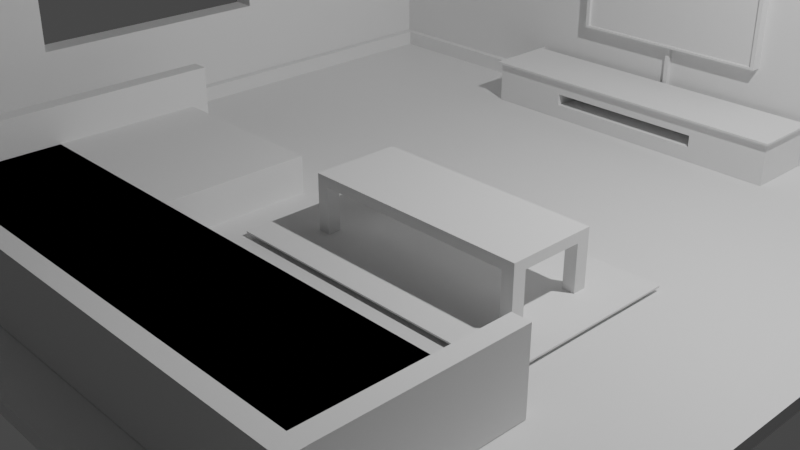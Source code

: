 # Source: low-polt-living-room-2.blend  (saved by Blender 3.5.10; exported with 4.5.12 LTS)
import bpy
from mathutils import Matrix  # noqa: F401  (used for matrix-valued properties, if any)

bpy.ops.wm.read_factory_settings(use_empty=True)
scene = bpy.context.scene
scene.name = 'Scene'

# ---- collections
col_collection = bpy.data.collections.new('Collection'); scene.collection.children.link(col_collection)

# ---- materials (node trees are filled in below, after node groups)
mat_material = bpy.data.materials.new('Material')
mat_material.alpha_threshold = 0.0
mat_material.use_transparent_shadow = False
mat_material.roughness = 0.5
mat_material.line_color = (0.0, 0.0, 0.0, 1.0)

# ---- material node trees
mat_material.use_nodes = True; mat_material.node_tree.nodes.clear()
_N = mat_material.node_tree.nodes; _L = mat_material.node_tree.links
n0 = _N.new('ShaderNodeOutputMaterial'); n0.name = 'Material Output'; n0.location = (300, 300)
n1 = _N.new('ShaderNodeBsdfPrincipled'); n1.name = 'Principled BSDF'; n1.location = (10, 300)
n1.distribution = 'GGX'
n1.subsurface_method = 'RANDOM_WALK_SKIN'
n1.inputs[3].default_value = 1.45
n1.inputs[27].default_value = (0.0, 0.0, 0.0, 1.0)
n1.inputs[28].default_value = 1.0
_L.new(n1.outputs[0], n0.inputs[0])
n0.is_active_output = True

# ---- world
world_world = bpy.data.worlds.new('World'); scene.world = world_world
world_world.use_nodes = True; world_world.node_tree.nodes.clear()
_N = world_world.node_tree.nodes; _L = world_world.node_tree.links
n0 = _N.new('ShaderNodeOutputWorld'); n0.name = 'World Output'; n0.location = (300, 300)
n1 = _N.new('ShaderNodeBackground'); n1.name = 'Background'; n1.location = (10, 300)
n1.inputs[0].default_value = (0.05088, 0.05088, 0.05088, 1.0)
_L.new(n1.outputs[0], n0.inputs[0])
n0.is_active_output = True
world_world.color = (0.05088, 0.05088, 0.05088)
world_world.use_sun_shadow = False
world_world.sun_shadow_jitter_overblur = 0.0

# ---- cameras
cam_camera = bpy.data.cameras.new('Camera')
cam_camera.clip_end = 100.0
cam_camera.ortho_scale = 7.314

# ---- lights
light_light = bpy.data.lights.new('Light', 'POINT')
light_light.transmission_factor = 0.0
light_light.energy = 1000.0
light_light.shadow_soft_size = 0.1
light_light.shadow_maximum_resolution = 0.006
light_light.use_absolute_resolution = True

# ---- meshes
me_cube = bpy.data.meshes.new('Cube')
me_cube.from_pydata([(1.0, 1.0, 1.0), (1.0, 1.0, -1.0), (1.0, -1.0, 1.0), (1.0, -1.0, -1.0), (-1.0, 1.0, 1.0), (-1.0, 1.0, -1.0), (-1.0, -1.0, 1.0), (-1.0, -1.0, -1.0), (-0.938, 1.0, -1.0), (-0.938, -1.0, 1.0), (-0.938, -1.0, -1.0), (-0.938, 1.0, 1.0), (-1.0, 0.9296, -1.0), (1.0, 0.9296, 1.0), (-1.0, 0.9296, 1.0), (1.0, 0.9296, -1.0), (-0.938, 0.9296, -1.0), (-0.938, 0.9296, 1.0), (-1.0, 0.9296, -54.58), (-1.0, -1.0, -54.58), (-0.938, 1.0, -54.58), (-1.0, 1.0, -54.58), (1.0, 0.9296, -54.58), (1.0, 1.0, -54.58), (-0.938, -1.0, -54.58), (-0.938, 0.9296, -54.58), (-1.0, 0.2864, -1.0), (-1.0, -0.3568, -1.0), (1.0, 0.2864, 1.0), (1.0, -0.3568, 1.0), (-0.938, 0.2864, -1.0), (-0.938, -0.3568, -1.0), (-0.938, 0.2864, 1.0), (-0.938, -0.3568, 1.0), (-1.0, -0.3568, 1.0), (-1.0, 0.2864, 1.0), (1.0, -0.3568, -1.0), (1.0, 0.2864, -1.0), (-1.0, 0.2864, -54.58), (-1.0, -0.3568, -54.58), (-0.938, 0.2864, -54.58), (-0.938, -0.3568, -54.58), (-1.0, -1.0, -15.1), (-1.0, 0.9296, -15.1), (1.0, 0.9296, -15.1), (1.0, 1.0, -15.1), (-1.0, 1.0, -15.1), (-0.938, 0.9296, -15.1), (-0.938, -1.0, -15.1), (-0.938, 1.0, -15.1), (-0.938, 0.2864, -15.1), (-0.938, -0.3568, -15.1), (-1.0, -0.3568, -15.1), (-1.0, 0.2864, -15.1), (-1.0, 0.9296, -38.16), (1.0, 0.9296, -38.16), (-1.0, 1.0, -38.16), (-0.938, 0.9296, -38.16), (-0.938, 1.0, -38.16), (-0.938, 0.2864, -38.16), (-0.938, -0.3568, -38.16), (-1.0, -0.3568, -38.16), (-1.0, 0.2864, -38.16), (-1.0, -1.0, -38.16), (1.0, 1.0, -38.16), (-0.938, -1.0, -38.16)], [], [(33, 34, 6, 9), (10, 9, 6, 7), (12, 14, 4, 5), (31, 36, 3, 10), (36, 29, 2, 3), (8, 11, 0, 1), (5, 4, 11, 8), (54, 56, 21, 18), (3, 2, 9, 10), (29, 33, 9, 2), (0, 11, 17, 13), (64, 55, 22, 23), (1, 0, 13, 15), (62, 54, 18, 38), (26, 35, 14, 12), (11, 4, 14, 17), (39, 41, 24, 19), (21, 20, 25, 18), (20, 23, 22, 25), (55, 57, 25, 22), (65, 63, 19, 24), (56, 58, 20, 21), (58, 64, 23, 20), (60, 65, 24, 41), (57, 59, 40, 25), (59, 60, 41, 40), (18, 25, 40, 38), (38, 40, 41, 39), (7, 6, 34, 27), (27, 34, 35, 26), (63, 61, 39, 19), (61, 62, 38, 39), (13, 17, 32, 28), (28, 32, 33, 29), (15, 13, 28, 37), (37, 28, 29, 36), (16, 15, 37, 30), (30, 37, 36, 31), (17, 14, 35, 32), (32, 35, 34, 33), (27, 26, 53, 52), (7, 27, 52, 42), (30, 31, 51, 50), (16, 30, 50, 47), (31, 10, 48, 51), (8, 1, 45, 49), (5, 8, 49, 46), (10, 7, 42, 48), (15, 16, 47, 44), (26, 12, 43, 53), (1, 15, 44, 45), (12, 5, 46, 43), (42, 52, 61, 63), (47, 50, 59, 57), (51, 48, 65, 60), (49, 45, 64, 58), (46, 49, 58, 56), (48, 42, 63, 65), (44, 47, 57, 55), (53, 43, 54, 62), (45, 44, 55, 64), (43, 46, 56, 54), (51, 60, 61, 52), (60, 59, 62, 61), (59, 50, 53, 62), (50, 51, 52, 53)])
_uv = me_cube.uv_layers.new(name='UVMap')
_uv.uv.foreach_set('vector', [0.8672, 0.6696, 0.875, 0.6696, 0.875, 0.75, 0.8672, 0.75, 0.375, 0.9922, 0.625, 0.9922, 0.625, 1.0, 0.375, 1.0, 0.375, 0.2412, 0.625, 0.2412, 0.625, 0.25, 0.375, 0.25, 0.1328, 0.6696, 0.375, 0.6696, 0.375, 0.75, 0.1328, 0.75, 0.375, 0.6696, 0.625, 0.6696, 0.625, 0.75, 0.375, 0.75, 0.375, 0.2578, 0.625, 0.2578, 0.625, 0.5, 0.375, 0.5, 0.375, 0.25, 0.625, 0.25, 0.625, 0.2578, 0.375, 0.2578, 0.375, 0.2412, 0.375, 0.25, 0.375, 0.25, 0.375, 0.2412, 0.375, 0.75, 0.625, 0.75, 0.625, 0.9922, 0.375, 0.9922, 0.625, 0.6696, 0.8672, 0.6696, 0.8672, 0.75, 0.625, 0.75, 0.625, 0.5, 0.8672, 0.5, 0.8672, 0.5088, 0.625, 0.5088, 0.375, 0.5, 0.375, 0.5088, 0.375, 0.5088, 0.375, 0.5, 0.375, 0.5, 0.625, 0.5, 0.625, 0.5088, 0.375, 0.5088, 0.375, 0.1608, 0.375, 0.2412, 0.375, 0.2412, 0.375, 0.1608, 0.375, 0.1608, 0.625, 0.1608, 0.625, 0.2412, 0.375, 0.2412, 0.8672, 0.5, 0.875, 0.5, 0.875, 0.5088, 0.8672, 0.5088, 0.125, 0.6696, 0.1328, 0.6696, 0.1328, 0.75, 0.125, 0.75, 0.125, 0.5, 0.1328, 0.5, 0.1328, 0.5088, 0.125, 0.5088, 0.1328, 0.5, 0.375, 0.5, 0.375, 0.5088, 0.1328, 0.5088, 0.375, 0.5088, 0.1328, 0.5088, 0.1328, 0.5088, 0.375, 0.5088, 0.375, 0.9922, 0.375, 1.0, 0.375, 1.0, 0.375, 0.9922, 0.375, 0.25, 0.375, 0.2578, 0.375, 0.2578, 0.375, 0.25, 0.375, 0.2578, 0.375, 0.5, 0.375, 0.5, 0.375, 0.2578, 0.1328, 0.6696, 0.1328, 0.75, 0.1328, 0.75, 0.1328, 0.6696, 0.1328, 0.5088, 0.1328, 0.5892, 0.1328, 0.5892, 0.1328, 0.5088, 0.1328, 0.5892, 0.1328, 0.6696, 0.1328, 0.6696, 0.1328, 0.5892, 0.125, 0.5088, 0.1328, 0.5088, 0.1328, 0.5892, 0.125, 0.5892, 0.125, 0.5892, 0.1328, 0.5892, 0.1328, 0.6696, 0.125, 0.6696, 0.375, 0.0, 0.625, 0.0, 0.625, 0.0804, 0.375, 0.0804, 0.375, 0.0804, 0.625, 0.0804, 0.625, 0.1608, 0.375, 0.1608, 0.375, 0.0, 0.375, 0.0804, 0.375, 0.0804, 0.375, 0.0, 0.375, 0.0804, 0.375, 0.1608, 0.375, 0.1608, 0.375, 0.0804, 0.625, 0.5088, 0.8672, 0.5088, 0.8672, 0.5892, 0.625, 0.5892, 0.625, 0.5892, 0.8672, 0.5892, 0.8672, 0.6696, 0.625, 0.6696, 0.375, 0.5088, 0.625, 0.5088, 0.625, 0.5892, 0.375, 0.5892, 0.375, 0.5892, 0.625, 0.5892, 0.625, 0.6696, 0.375, 0.6696, 0.1328, 0.5088, 0.375, 0.5088, 0.375, 0.5892, 0.1328, 0.5892, 0.1328, 0.5892, 0.375, 0.5892, 0.375, 0.6696, 0.1328, 0.6696, 0.8672, 0.5088, 0.875, 0.5088, 0.875, 0.5892, 0.8672, 0.5892, 0.8672, 0.5892, 0.875, 0.5892, 0.875, 0.6696, 0.8672, 0.6696, 0.375, 0.0804, 0.375, 0.1608, 0.375, 0.1608, 0.375, 0.0804, 0.375, 0.0, 0.375, 0.0804, 0.375, 0.0804, 0.375, 0.0, 0.1328, 0.5892, 0.1328, 0.6696, 0.1328, 0.6696, 0.1328, 0.5892, 0.1328, 0.5088, 0.1328, 0.5892, 0.1328, 0.5892, 0.1328, 0.5088, 0.1328, 0.6696, 0.1328, 0.75, 0.1328, 0.75, 0.1328, 0.6696, 0.375, 0.2578, 0.375, 0.5, 0.375, 0.5, 0.375, 0.2578, 0.375, 0.25, 0.375, 0.2578, 0.375, 0.2578, 0.375, 0.25, 0.375, 0.9922, 0.375, 1.0, 0.375, 1.0, 0.375, 0.9922, 0.375, 0.5088, 0.1328, 0.5088, 0.1328, 0.5088, 0.375, 0.5088, 0.375, 0.1608, 0.375, 0.2412, 0.375, 0.2412, 0.375, 0.1608, 0.375, 0.5, 0.375, 0.5088, 0.375, 0.5088, 0.375, 0.5, 0.375, 0.2412, 0.375, 0.25, 0.375, 0.25, 0.375, 0.2412, 0.375, 0.0, 0.375, 0.0804, 0.375, 0.0804, 0.375, 0.0, 0.1328, 0.5088, 0.1328, 0.5892, 0.1328, 0.5892, 0.1328, 0.5088, 0.1328, 0.6696, 0.1328, 0.75, 0.1328, 0.75, 0.1328, 0.6696, 0.375, 0.2578, 0.375, 0.5, 0.375, 0.5, 0.375, 0.2578, 0.375, 0.25, 0.375, 0.2578, 0.375, 0.2578, 0.375, 0.25, 0.375, 0.9922, 0.375, 1.0, 0.375, 1.0, 0.375, 0.9922, 0.375, 0.5088, 0.1328, 0.5088, 0.1328, 0.5088, 0.375, 0.5088, 0.375, 0.1608, 0.375, 0.2412, 0.375, 0.2412, 0.375, 0.1608, 0.375, 0.5, 0.375, 0.5088, 0.375, 0.5088, 0.375, 0.5, 0.375, 0.2412, 0.375, 0.25, 0.375, 0.25, 0.375, 0.2412, 0.1328, 0.6696, 0.1328, 0.6696, 0.375, 0.0804, 0.375, 0.0804, 0.1328, 0.6696, 0.1328, 0.5892, 0.375, 0.1608, 0.375, 0.0804, 0.1328, 0.5892, 0.1328, 0.5892, 0.375, 0.1608, 0.375, 0.1608, 0.1328, 0.5892, 0.1328, 0.6696, 0.375, 0.0804, 0.375, 0.1608])
me_cube.materials.append(mat_material)
me_cube.use_mirror_vertex_groups = False
me_cube.update()
me_cube_001 = bpy.data.meshes.new('Cube.001')
me_cube_001.from_pydata([(-1.0, 1.0, -1.0), (-1.0, 1.0, 1.0), (1.0, 1.0, -1.0), (1.0, 1.0, 1.0), (-1.0, -0.9789, -1.0), (-1.0, -0.9789, 1.0), (1.0, -0.9789, -1.0), (1.0, -0.9789, 1.0), (-1.0, 0.9813, 1.0), (1.0, 0.9813, -1.0), (-1.0, 0.9813, -1.0), (1.0, 0.9813, 1.0), (1.0, 1.0, 1.0), (1.0, 1.0, -1.0), (1.0, 0.9813, -1.0), (1.0, 0.9813, 1.0), (1.0, 1.0, 1.0), (1.0, 1.0, -1.0), (1.0, 0.9813, -1.0), (1.0, 0.9813, 1.0), (177.4, 1.0, 1.0), (177.4, 1.0, -1.0), (177.4, 0.9813, -1.0), (177.4, 0.9813, 1.0)], [], [(10, 8, 1, 0), (0, 1, 3, 2), (11, 8, 5, 7), (10, 9, 6, 4), (9, 11, 7, 6), (2, 3, 12, 13), (0, 2, 9, 10), (3, 1, 8, 11), (4, 5, 8, 10), (14, 13, 17, 18), (3, 11, 15, 12), (9, 2, 13, 14), (11, 9, 14, 15), (16, 19, 23, 20), (12, 15, 19, 16), (13, 12, 16, 17), (15, 14, 18, 19), (21, 20, 23, 22), (17, 16, 20, 21), (19, 18, 22, 23), (18, 17, 21, 22), (5, 4, 6, 7)])
_uv = me_cube_001.uv_layers.new(name='UVMap')
_uv.uv.foreach_set('vector', [0.375, 0.2477, 0.625, 0.2477, 0.625, 0.25, 0.375, 0.25, 0.375, 0.25, 0.625, 0.25, 0.625, 0.5, 0.375, 0.5, 0.625, 0.5023, 0.875, 0.5023, 0.875, 0.7474, 0.625, 0.7474, 0.125, 0.5023, 0.375, 0.5023, 0.375, 0.7474, 0.125, 0.7474, 0.375, 0.5023, 0.625, 0.5023, 0.625, 0.7474, 0.375, 0.7474, 0.375, 0.5, 0.625, 0.5, 0.625, 0.5, 0.375, 0.5, 0.125, 0.5, 0.375, 0.5, 0.375, 0.5023, 0.125, 0.5023, 0.625, 0.5, 0.875, 0.5, 0.875, 0.5023, 0.625, 0.5023, 0.375, 0.002633, 0.625, 0.002633, 0.625, 0.2477, 0.375, 0.2477, 0.375, 0.5023, 0.375, 0.5, 0.375, 0.5, 0.375, 0.5023, 0.625, 0.5, 0.625, 0.5023, 0.625, 0.5023, 0.625, 0.5, 0.375, 0.5023, 0.375, 0.5, 0.375, 0.5, 0.375, 0.5023, 0.625, 0.5023, 0.375, 0.5023, 0.375, 0.5023, 0.625, 0.5023, 0.625, 0.5, 0.625, 0.5023, 0.625, 0.5023, 0.625, 0.5, 0.625, 0.5, 0.625, 0.5023, 0.625, 0.5023, 0.625, 0.5, 0.375, 0.5, 0.625, 0.5, 0.625, 0.5, 0.375, 0.5, 0.625, 0.5023, 0.375, 0.5023, 0.375, 0.5023, 0.625, 0.5023, 0.375, 0.5, 0.625, 0.5, 0.625, 0.5023, 0.375, 0.5023, 0.375, 0.5, 0.625, 0.5, 0.625, 0.5, 0.375, 0.5, 0.625, 0.5023, 0.375, 0.5023, 0.375, 0.5023, 0.625, 0.5023, 0.375, 0.5023, 0.375, 0.5, 0.375, 0.5, 0.375, 0.5023, 0.625, 0.002633, 0.375, 0.002633, 0.375, 0.7474, 0.625, 0.7474])
me_cube_001.update()
me_cube_002 = bpy.data.meshes.new('Cube.002')
me_cube_002.from_pydata([(1.23, -0.4803, -1.0), (1.23, -0.4803, 1.0), (1.23, 0.0, -1.0), (1.23, 0.0, 1.0), (0.0, -0.4803, -1.0), (0.0, -0.4803, 1.0), (0.0, 0.0, 1.0), (0.0, 0.0, -1.0), (1.097, -0.4803, -1.0), (1.097, 0.0, 1.0), (1.097, -0.4803, 1.0), (1.097, 0.0, -1.0), (1.23, -0.3362, 1.0), (1.23, -0.3362, -1.0), (0.0, -0.3362, 1.0), (0.0, -0.3362, -1.0), (1.097, -0.3362, 1.0), (1.097, -0.3362, -1.0), (1.23, -0.3362, 1.0), (1.23, -0.4803, 1.0), (1.097, -0.4803, 1.0), (1.097, -0.3362, 1.0), (1.23, -0.3362, 11.02), (1.23, -0.4803, 11.02), (1.097, -0.4803, 11.02), (1.097, -0.3362, 11.02)], [], [(13, 12, 1, 0), (17, 13, 0, 8), (16, 14, 5, 10), (8, 10, 5, 4), (0, 1, 10, 8), (16, 10, 20, 21), (15, 17, 8, 4), (7, 11, 17, 15), (3, 9, 16, 12), (9, 6, 14, 16), (11, 2, 13, 17), (2, 3, 12, 13), (21, 20, 24, 25), (12, 16, 21, 18), (10, 1, 19, 20), (1, 12, 18, 19), (22, 25, 24, 23), (19, 18, 22, 23), (18, 21, 25, 22), (20, 19, 23, 24)])
_uv = me_cube_002.uv_layers.new(name='UVMap')
_uv.uv.foreach_set('vector', [0.375, 0.7125, 0.625, 0.7125, 0.625, 0.75, 0.375, 0.75, 0.3614, 0.7125, 0.375, 0.7125, 0.375, 0.75, 0.3614, 0.75, 0.6386, 0.7125, 0.75, 0.7125, 0.75, 0.75, 0.6386, 0.75, 0.375, 0.7636, 0.625, 0.7636, 0.625, 0.875, 0.375, 0.875, 0.375, 0.75, 0.625, 0.75, 0.625, 0.7636, 0.375, 0.7636, 0.6386, 0.7125, 0.6386, 0.75, 0.6386, 0.75, 0.6386, 0.7125, 0.25, 0.7125, 0.3614, 0.7125, 0.3614, 0.75, 0.25, 0.75, 0.25, 0.625, 0.3614, 0.625, 0.3614, 0.7125, 0.25, 0.7125, 0.625, 0.625, 0.6386, 0.625, 0.6386, 0.7125, 0.625, 0.7125, 0.6386, 0.625, 0.75, 0.625, 0.75, 0.7125, 0.6386, 0.7125, 0.3614, 0.625, 0.375, 0.625, 0.375, 0.7125, 0.3614, 0.7125, 0.375, 0.625, 0.625, 0.625, 0.625, 0.7125, 0.375, 0.7125, 0.6386, 0.7125, 0.6386, 0.75, 0.6386, 0.75, 0.6386, 0.7125, 0.625, 0.7125, 0.6386, 0.7125, 0.6386, 0.7125, 0.625, 0.7125, 0.625, 0.7636, 0.625, 0.75, 0.625, 0.75, 0.625, 0.7636, 0.625, 0.75, 0.625, 0.7125, 0.625, 0.7125, 0.625, 0.75, 0.625, 0.7125, 0.6386, 0.7125, 0.6386, 0.75, 0.625, 0.75, 0.625, 0.75, 0.625, 0.7125, 0.625, 0.7125, 0.625, 0.75, 0.625, 0.7125, 0.6386, 0.7125, 0.6386, 0.7125, 0.625, 0.7125, 0.625, 0.7636, 0.625, 0.75, 0.625, 0.75, 0.625, 0.7636])
me_cube_002.update()
me_cube_003 = bpy.data.meshes.new('Cube.003')
me_cube_003.from_pydata([(-1.0, -1.0, -1.0), (-1.0, -1.0, 1.0), (-1.0, 1.0, -1.0), (-1.0, 1.0, 1.0), (1.0, -1.0, -1.0), (1.0, -1.0, 1.0), (1.0, 1.0, -1.0), (1.0, 1.0, 1.0)], [], [(0, 1, 3, 2), (2, 3, 7, 6), (6, 7, 5, 4), (4, 5, 1, 0), (2, 6, 4, 0), (7, 3, 1, 5)])
_uv = me_cube_003.uv_layers.new(name='UVMap')
_uv.uv.foreach_set('vector', [0.375, 0.0, 0.625, 0.0, 0.625, 0.25, 0.375, 0.25, 0.375, 0.25, 0.625, 0.25, 0.625, 0.5, 0.375, 0.5, 0.375, 0.5, 0.625, 0.5, 0.625, 0.75, 0.375, 0.75, 0.375, 0.75, 0.625, 0.75, 0.625, 1.0, 0.375, 1.0, 0.125, 0.5, 0.375, 0.5, 0.375, 0.75, 0.125, 0.75, 0.625, 0.5, 0.875, 0.5, 0.875, 0.75, 0.625, 0.75])
me_cube_003.update()
me_cube_005 = bpy.data.meshes.new('Cube.005')
me_cube_005.from_pydata([(-1.0, -1.0, -1.0), (-1.0, -1.0, 1.0), (-1.0, 1.0, -1.0), (-1.0, 1.0, 1.0), (1.0, -1.0, -1.0), (1.0, -1.0, 1.0), (1.0, 1.0, -1.0), (1.0, 1.0, 1.0)], [], [(0, 1, 3, 2), (2, 3, 7, 6), (6, 7, 5, 4), (4, 5, 1, 0), (2, 6, 4, 0), (7, 3, 1, 5)])
_uv = me_cube_005.uv_layers.new(name='UVMap')
_uv.uv.foreach_set('vector', [0.375, 0.0, 0.625, 0.0, 0.625, 0.25, 0.375, 0.25, 0.375, 0.25, 0.625, 0.25, 0.625, 0.5, 0.375, 0.5, 0.375, 0.5, 0.625, 0.5, 0.625, 0.75, 0.375, 0.75, 0.375, 0.75, 0.625, 0.75, 0.625, 1.0, 0.375, 1.0, 0.125, 0.5, 0.375, 0.5, 0.375, 0.75, 0.125, 0.75, 0.625, 0.5, 0.875, 0.5, 0.875, 0.75, 0.625, 0.75])
me_cube_005.update()
me_cube_006 = bpy.data.meshes.new('Cube.006')
me_cube_006.from_pydata([(-1.0, -1.0, -1.0), (-1.0, -1.0, 1.0), (-1.0, 1.0, -1.0), (-1.0, 1.0, 1.0), (1.0, -1.0, -1.0), (1.0, -1.0, 1.0), (1.0, 1.0, -1.0), (1.0, 1.0, 1.0)], [], [(0, 1, 3, 2), (2, 3, 7, 6), (6, 7, 5, 4), (4, 5, 1, 0), (2, 6, 4, 0), (7, 3, 1, 5)])
_uv = me_cube_006.uv_layers.new(name='UVMap')
_uv.uv.foreach_set('vector', [0.375, 0.0, 0.625, 0.0, 0.625, 0.25, 0.375, 0.25, 0.375, 0.25, 0.625, 0.25, 0.625, 0.5, 0.375, 0.5, 0.375, 0.5, 0.625, 0.5, 0.625, 0.75, 0.375, 0.75, 0.375, 0.75, 0.625, 0.75, 0.625, 1.0, 0.375, 1.0, 0.125, 0.5, 0.375, 0.5, 0.375, 0.75, 0.125, 0.75, 0.625, 0.5, 0.875, 0.5, 0.875, 0.75, 0.625, 0.75])
me_cube_006.update()
me_cube_008 = bpy.data.meshes.new('Cube.008')
me_cube_008.from_pydata([(-1.0, -1.0, -1.0), (-1.0, -1.0, 1.0), (-1.0, 1.0, -1.0), (-1.0, 1.0, 1.0), (1.0, -1.0, -1.0), (1.0, -1.0, 1.0), (1.0, 1.0, -1.0), (1.0, 1.0, 1.0)], [], [(0, 1, 3, 2), (2, 3, 7, 6), (6, 7, 5, 4), (4, 5, 1, 0), (2, 6, 4, 0), (7, 3, 1, 5)])
_uv = me_cube_008.uv_layers.new(name='UVMap')
_uv.uv.foreach_set('vector', [0.375, 0.0, 0.625, 0.0, 0.625, 0.25, 0.375, 0.25, 0.375, 0.25, 0.625, 0.25, 0.625, 0.5, 0.375, 0.5, 0.375, 0.5, 0.625, 0.5, 0.625, 0.75, 0.375, 0.75, 0.375, 0.75, 0.625, 0.75, 0.625, 1.0, 0.375, 1.0, 0.125, 0.5, 0.375, 0.5, 0.375, 0.75, 0.125, 0.75, 0.625, 0.5, 0.875, 0.5, 0.875, 0.75, 0.625, 0.75])
me_cube_008.update()
me_cube_010 = bpy.data.meshes.new('Cube.010')
me_cube_010.from_pydata([(-1.0, -1.0, -1.0), (-1.0, -1.0, 1.0), (-1.0, 1.0, -1.0), (-1.0, 1.0, 1.0), (1.0, -1.0, -1.0), (1.0, -1.0, 1.0), (1.0, 1.0, -1.0), (1.0, 1.0, 1.0)], [], [(0, 1, 3, 2), (2, 3, 7, 6), (6, 7, 5, 4), (4, 5, 1, 0), (2, 6, 4, 0), (7, 3, 1, 5)])
_uv = me_cube_010.uv_layers.new(name='UVMap')
_uv.uv.foreach_set('vector', [0.375, 0.0, 0.625, 0.0, 0.625, 0.25, 0.375, 0.25, 0.375, 0.25, 0.625, 0.25, 0.625, 0.5, 0.375, 0.5, 0.375, 0.5, 0.625, 0.5, 0.625, 0.75, 0.375, 0.75, 0.375, 0.75, 0.625, 0.75, 0.625, 1.0, 0.375, 1.0, 0.125, 0.5, 0.375, 0.5, 0.375, 0.75, 0.125, 0.75, 0.625, 0.5, 0.875, 0.5, 0.875, 0.75, 0.625, 0.75])
me_cube_010.update()
me_cube_011 = bpy.data.meshes.new('Cube.011')
me_cube_011.from_pydata([(-1.0, -1.0, -1.0), (-1.0, -1.0, 1.0), (-1.0, 1.0, -1.0), (-1.0, 1.0, 1.0), (1.0, -1.0, -1.0), (1.0, -1.0, 1.0), (1.0, 1.0, -1.0), (1.0, 1.0, 1.0)], [], [(0, 1, 3, 2), (2, 3, 7, 6), (6, 7, 5, 4), (4, 5, 1, 0), (2, 6, 4, 0), (7, 3, 1, 5)])
_uv = me_cube_011.uv_layers.new(name='UVMap')
_uv.uv.foreach_set('vector', [0.375, 0.0, 0.625, 0.0, 0.625, 0.25, 0.375, 0.25, 0.375, 0.25, 0.625, 0.25, 0.625, 0.5, 0.375, 0.5, 0.375, 0.5, 0.625, 0.5, 0.625, 0.75, 0.375, 0.75, 0.375, 0.75, 0.625, 0.75, 0.625, 1.0, 0.375, 1.0, 0.125, 0.5, 0.375, 0.5, 0.375, 0.75, 0.125, 0.75, 0.625, 0.5, 0.875, 0.5, 0.875, 0.75, 0.625, 0.75])
me_cube_011.update()
me_cube_012 = bpy.data.meshes.new('Cube.012')
me_cube_012.from_pydata([(-1.0, -1.0, -1.0), (-1.0, -1.0, 1.0), (-1.0, 1.0, -1.0), (-1.0, 1.0, 1.0), (1.0, -1.0, -1.0), (1.0, -1.0, 1.0), (1.0, 1.0, -1.0), (1.0, 1.0, 1.0)], [], [(0, 1, 3, 2), (2, 3, 7, 6), (6, 7, 5, 4), (4, 5, 1, 0), (2, 6, 4, 0), (7, 3, 1, 5)])
_uv = me_cube_012.uv_layers.new(name='UVMap')
_uv.uv.foreach_set('vector', [0.375, 0.0, 0.625, 0.0, 0.625, 0.25, 0.375, 0.25, 0.375, 0.25, 0.625, 0.25, 0.625, 0.5, 0.375, 0.5, 0.375, 0.5, 0.625, 0.5, 0.625, 0.75, 0.375, 0.75, 0.375, 0.75, 0.625, 0.75, 0.625, 1.0, 0.375, 1.0, 0.125, 0.5, 0.375, 0.5, 0.375, 0.75, 0.125, 0.75, 0.625, 0.5, 0.875, 0.5, 0.875, 0.75, 0.625, 0.75])
me_cube_012.update()
me_cube_013 = bpy.data.meshes.new('Cube.013')
me_cube_013.from_pydata([(-1.0, -1.0, -1.0), (-1.0, -1.0, 1.0), (-1.0, 1.0, -1.0), (-1.0, 1.0, 1.0), (1.0, -1.0, -1.0), (1.0, -1.0, 1.0), (1.0, 1.0, -1.0), (1.0, 1.0, 1.0)], [], [(0, 1, 3, 2), (2, 3, 7, 6), (6, 7, 5, 4), (4, 5, 1, 0), (2, 6, 4, 0), (7, 3, 1, 5)])
_uv = me_cube_013.uv_layers.new(name='UVMap')
_uv.uv.foreach_set('vector', [0.375, 0.0, 0.625, 0.0, 0.625, 0.25, 0.375, 0.25, 0.375, 0.25, 0.625, 0.25, 0.625, 0.5, 0.375, 0.5, 0.375, 0.5, 0.625, 0.5, 0.625, 0.75, 0.375, 0.75, 0.375, 0.75, 0.625, 0.75, 0.625, 1.0, 0.375, 1.0, 0.125, 0.5, 0.375, 0.5, 0.375, 0.75, 0.125, 0.75, 0.625, 0.5, 0.875, 0.5, 0.875, 0.75, 0.625, 0.75])
me_cube_013.update()
me_cube_014 = bpy.data.meshes.new('Cube.014')
me_cube_014.from_pydata([(-0.9619, -1.0, -0.9619), (-0.9619, -1.0, 0.9619), (-1.0, 1.0, -1.0), (-1.0, 1.0, 1.0), (0.9619, -1.0, -0.9619), (0.9619, -1.0, 0.9619), (1.0, 1.0, -1.0), (1.0, 1.0, 1.0), (-1.0, -1.0, -1.0), (-1.0, -1.0, 1.0), (1.0, -1.0, 1.0), (1.0, -1.0, -1.0), (-0.9619, -0.3772, -0.9619), (-0.9619, -0.3772, 0.9619), (0.9619, -0.3772, 0.9619), (0.9619, -0.3772, -0.9619)], [], [(8, 9, 3, 2), (2, 3, 7, 6), (6, 7, 10, 11), (5, 1, 13, 14), (2, 6, 11, 8), (7, 3, 9, 10), (0, 1, 9, 8), (5, 4, 11, 10), (4, 0, 8, 11), (1, 5, 10, 9), (15, 14, 13, 12), (4, 5, 14, 15), (0, 4, 15, 12), (1, 0, 12, 13)])
_uv = me_cube_014.uv_layers.new(name='UVMap')
_uv.uv.foreach_set('vector', [0.375, 0.0, 0.625, 0.0, 0.625, 0.25, 0.375, 0.25, 0.375, 0.25, 0.625, 0.25, 0.625, 0.5, 0.375, 0.5, 0.375, 0.5, 0.625, 0.5, 0.625, 0.75, 0.375, 0.75, 0.6202, 0.7548, 0.6202, 0.9952, 0.6202, 0.9952, 0.6202, 0.7548, 0.125, 0.5, 0.375, 0.5, 0.375, 0.75, 0.125, 0.75, 0.625, 0.5, 0.875, 0.5, 0.875, 0.75, 0.625, 0.75, 0.3798, 0.9952, 0.6202, 0.9952, 0.625, 1.0, 0.375, 1.0, 0.6202, 0.7548, 0.3798, 0.7548, 0.375, 0.75, 0.625, 0.75, 0.3798, 0.7548, 0.3798, 0.9952, 0.375, 1.0, 0.375, 0.75, 0.6202, 0.9952, 0.6202, 0.7548, 0.625, 0.75, 0.625, 1.0, 0.3798, 0.7548, 0.6202, 0.7548, 0.6202, 0.9952, 0.3798, 0.9952, 0.3798, 0.7548, 0.6202, 0.7548, 0.6202, 0.7548, 0.3798, 0.7548, 0.3798, 0.9952, 0.3798, 0.7548, 0.3798, 0.7548, 0.3798, 0.9952, 0.6202, 0.9952, 0.3798, 0.9952, 0.3798, 0.9952, 0.6202, 0.9952])
me_cube_014.update()
me_cube_015 = bpy.data.meshes.new('Cube.015')
me_cube_015.from_pydata([(-1.0, -1.0, -1.0), (-1.0, -1.0, 1.0), (-1.0, 1.0, -1.0), (-1.0, 1.0, 1.0), (1.0, -1.0, -1.0), (1.0, -1.0, 1.0), (1.0, 1.0, -1.0), (1.0, 1.0, 1.0), (-1.0, -1.0, 0.9101), (-1.0, 1.0, 0.9101), (1.0, 1.0, 0.9101), (1.0, -1.0, 0.9101), (-1.0, -1.0, 0.9101), (-1.0, -1.0, 1.0), (1.0, -1.0, 1.0), (1.0, -1.0, 0.9101), (-1.0, -1.0, 0.9101), (-1.0, -1.0, 1.0), (1.0, -1.0, 1.0), (1.0, -1.0, 0.9101), (-1.0, -1.0, 0.9101), (-1.0, -1.0, 1.0), (-1.0, 1.0, 1.0), (1.0, 1.0, 1.0), (1.0, -1.0, 1.0), (-1.0, 1.0, 0.9101), (1.0, 1.0, 0.9101), (1.0, -1.0, 0.9101), (-1.0, -1.0, 0.9101), (-1.0, -1.0, 1.0), (1.0, -1.0, 1.0), (1.0, -1.0, 0.9101), (-1.017, -1.1, 0.9101), (-1.017, -1.1, 1.0), (-1.017, 1.201, 1.0), (1.017, 1.201, 1.0), (1.017, -1.1, 1.0), (-1.017, 1.201, 0.9101), (1.017, 1.201, 0.9101), (1.017, -1.1, 0.9101), (-1.017, -1.1, 0.9101), (-1.017, -1.1, 1.0), (1.017, -1.1, 1.0), (1.017, -1.1, 0.9101), (0.5, 1.0, -1.0), (0.0, 1.0, -1.0), (-0.5, 1.0, -1.0), (-0.5, 1.0, 1.0), (0.0, 1.0, 1.0), (0.5, 1.0, 1.0), (-0.5, -1.0, -1.0), (0.0, -1.0, -1.0), (0.5, -1.0, -1.0), (0.5, -1.0, 1.0), (0.0, -1.0, 1.0), (-0.5, -1.0, 1.0), (0.5, -1.0, 0.9101), (0.0, -1.0, 0.9101), (-0.5, -1.0, 0.9101), (-0.5, 1.0, 0.9101), (0.0, 1.0, 0.9101), (0.5, 1.0, 0.9101), (0.5, -1.0, 1.0), (0.0, -1.0, 1.0), (-0.5, -1.0, 1.0), (0.5, -1.0, 0.9101), (0.0, -1.0, 0.9101), (-0.5, -1.0, 0.9101), (0.5, -1.0, 1.0), (0.0, -1.0, 1.0), (-0.5, -1.0, 1.0), (0.5, -1.0, 0.9101), (0.0, -1.0, 0.9101), (-0.5, -1.0, 0.9101), (0.5, -1.0, 1.0), (0.0, -1.0, 1.0), (-0.5, -1.0, 1.0), (0.5, -1.0, 0.9101), (0.0, -1.0, 0.9101), (-0.5, -1.0, 0.9101), (0.5083, -1.1, 1.0), (0.0, -1.1, 1.0), (-0.5083, -1.1, 1.0), (0.5083, -1.1, 0.9101), (0.0, -1.1, 0.9101), (-0.5083, -1.1, 0.9101), (-1.0, 1.0, 0.2163), (1.0, 1.0, 0.2163), (1.0, -1.0, 0.2163), (-1.0, -1.0, 0.2163), (-0.5, 1.0, 0.2163), (0.0, 1.0, 0.2163), (0.5, 1.0, 0.2163), (0.5, -1.0, 0.2163), (0.0, -1.0, 0.2163), (-0.5, -1.0, 0.2163), (-1.0, 1.0, -0.333), (1.0, 1.0, -0.333), (1.0, -1.0, -0.333), (-0.5, 1.0, -0.333), (0.0, 1.0, -0.333), (0.5, 1.0, -0.333), (0.5, -1.0, -0.333), (0.0, -1.0, -0.333), (-0.5, -1.0, -0.333), (-1.0, -1.0, -0.333), (0.0, 0.6912, 0.2163), (-0.5, 0.6912, 0.2163), (0.5, 0.6912, 0.2163), (0.5, 0.6912, -0.333), (0.0, 0.6912, -0.333), (-0.5, 0.6912, -0.333)], [], [(7, 5, 24, 23), (61, 49, 7, 10), (8, 1, 21, 20), (56, 11, 15, 65), (44, 6, 4, 52), (47, 3, 1, 55), (95, 58, 8, 89), (87, 10, 11, 88), (92, 61, 10, 87), (89, 8, 9, 86), (13, 12, 16, 17), (1, 8, 12, 13), (11, 5, 14, 15), (55, 1, 13, 64), (17, 16, 28, 29), (65, 15, 19, 71), (64, 13, 17, 70), (15, 14, 18, 19), (27, 26, 38, 39), (76, 29, 41, 82), (23, 24, 36, 35), (5, 11, 27, 24), (70, 17, 29, 76), (1, 3, 22, 21), (9, 8, 20, 25), (19, 18, 30, 31), (3, 9, 25, 22), (11, 10, 26, 27), (71, 19, 31, 77), (10, 7, 23, 26), (32, 33, 34, 37), (38, 35, 36, 39), (85, 82, 41, 40), (22, 25, 37, 34), (31, 30, 42, 43), (20, 21, 33, 32), (25, 20, 32, 37), (26, 23, 35, 38), (77, 31, 43, 83), (21, 22, 34, 33), (29, 28, 40, 41), (24, 27, 39, 36), (28, 79, 85, 40), (79, 78, 84, 85), (78, 77, 83, 84), (43, 42, 80, 83), (83, 80, 81, 84), (84, 81, 82, 85), (16, 73, 79, 28), (73, 72, 78, 79), (72, 71, 77, 78), (18, 68, 74, 30), (68, 69, 75, 74), (69, 70, 76, 75), (30, 74, 80, 42), (74, 75, 81, 80), (75, 76, 82, 81), (14, 62, 68, 18), (62, 63, 69, 68), (63, 64, 70, 69), (12, 67, 73, 16), (67, 66, 72, 73), (66, 65, 71, 72), (5, 53, 62, 14), (53, 54, 63, 62), (54, 55, 64, 63), (86, 9, 59, 90), (90, 59, 60, 91), (91, 60, 61, 92), (88, 11, 56, 93), (93, 56, 57, 94), (94, 57, 58, 95), (7, 49, 53, 5), (49, 48, 54, 53), (48, 47, 55, 54), (2, 46, 50, 0), (46, 45, 51, 50), (45, 44, 52, 51), (8, 58, 67, 12), (58, 57, 66, 67), (57, 56, 65, 66), (9, 3, 47, 59), (59, 47, 48, 60), (60, 48, 49, 61), (104, 103, 110, 111), (94, 95, 107, 106), (98, 88, 93, 102), (100, 91, 92, 101), (99, 90, 91, 100), (96, 86, 90, 99), (105, 89, 86, 96), (101, 92, 87, 97), (97, 87, 88, 98), (104, 95, 89, 105), (50, 104, 105, 0), (6, 97, 98, 4), (44, 101, 97, 6), (0, 105, 96, 2), (2, 96, 99, 46), (46, 99, 100, 45), (45, 100, 101, 44), (4, 98, 102, 52), (52, 102, 103, 51), (51, 103, 104, 50), (110, 106, 107, 111), (109, 108, 106, 110), (95, 104, 111, 107), (102, 93, 108, 109), (93, 94, 106, 108), (103, 102, 109, 110)])
_uv = me_cube_015.uv_layers.new(name='UVMap')
_uv.uv.foreach_set('vector', [0.625, 0.5, 0.625, 0.75, 0.625, 0.75, 0.625, 0.5, 0.6138, 0.4375, 0.625, 0.4375, 0.625, 0.5, 0.6138, 0.5, 0.6138, 0.0, 0.625, 0.0, 0.625, 0.0, 0.6138, 0.0, 0.6138, 0.8125, 0.6138, 0.75, 0.6138, 0.75, 0.6138, 0.8125, 0.3125, 0.5, 0.375, 0.5, 0.375, 0.75, 0.3125, 0.75, 0.8125, 0.5, 0.875, 0.5, 0.875, 0.75, 0.8125, 0.75, 0.527, 0.9375, 0.6138, 0.9375, 0.6138, 1.0, 0.527, 1.0, 0.527, 0.5, 0.6138, 0.5, 0.6138, 0.75, 0.527, 0.75, 0.527, 0.4375, 0.6138, 0.4375, 0.6138, 0.5, 0.527, 0.5, 0.527, 0.0, 0.6138, 0.0, 0.6138, 0.25, 0.527, 0.25, 0.625, 0.0, 0.6138, 0.0, 0.6138, 0.0, 0.625, 0.0, 0.625, 0.0, 0.6138, 0.0, 0.6138, 0.0, 0.625, 0.0, 0.6138, 0.75, 0.625, 0.75, 0.625, 0.75, 0.6138, 0.75, 0.8125, 0.75, 0.875, 0.75, 0.875, 0.75, 0.8125, 0.75, 0.625, 0.0, 0.6138, 0.0, 0.6138, 0.0, 0.625, 0.0, 0.6138, 0.8125, 0.6138, 0.75, 0.6138, 0.75, 0.6138, 0.8125, 0.8125, 0.75, 0.875, 0.75, 0.875, 0.75, 0.8125, 0.75, 0.6138, 0.75, 0.625, 0.75, 0.625, 0.75, 0.6138, 0.75, 0.6138, 0.75, 0.6138, 0.5, 0.6138, 0.5, 0.6138, 0.75, 0.8125, 0.75, 0.875, 0.75, 0.875, 0.75, 0.8125, 0.75, 0.625, 0.5, 0.625, 0.75, 0.625, 0.75, 0.625, 0.5, 0.625, 0.75, 0.6138, 0.75, 0.6138, 0.75, 0.625, 0.75, 0.8125, 0.75, 0.875, 0.75, 0.875, 0.75, 0.8125, 0.75, 0.875, 0.75, 0.875, 0.5, 0.875, 0.5, 0.875, 0.75, 0.6138, 0.25, 0.6138, 0.0, 0.6138, 0.0, 0.6138, 0.25, 0.6138, 0.75, 0.625, 0.75, 0.625, 0.75, 0.6138, 0.75, 0.625, 0.25, 0.6138, 0.25, 0.6138, 0.25, 0.625, 0.25, 0.6138, 0.75, 0.6138, 0.5, 0.6138, 0.5, 0.6138, 0.75, 0.6138, 0.8125, 0.6138, 0.75, 0.6138, 0.75, 0.6138, 0.8125, 0.6138, 0.5, 0.625, 0.5, 0.625, 0.5, 0.6138, 0.5, 0.6138, 0.0, 0.625, 0.0, 0.625, 0.25, 0.6138, 0.25, 0.6138, 0.5, 0.625, 0.5, 0.625, 0.75, 0.6138, 0.75, 0.6138, 0.9375, 0.625, 0.9375, 0.625, 1.0, 0.6138, 1.0, 0.625, 0.25, 0.6138, 0.25, 0.6138, 0.25, 0.625, 0.25, 0.6138, 0.75, 0.625, 0.75, 0.625, 0.75, 0.6138, 0.75, 0.6138, 0.0, 0.625, 0.0, 0.625, 0.0, 0.6138, 0.0, 0.6138, 0.25, 0.6138, 0.0, 0.6138, 0.0, 0.6138, 0.25, 0.6138, 0.5, 0.625, 0.5, 0.625, 0.5, 0.6138, 0.5, 0.6138, 0.8125, 0.6138, 0.75, 0.6138, 0.75, 0.6138, 0.8125, 0.875, 0.75, 0.875, 0.5, 0.875, 0.5, 0.875, 0.75, 0.625, 0.0, 0.6138, 0.0, 0.6138, 0.0, 0.625, 0.0, 0.625, 0.75, 0.6138, 0.75, 0.6138, 0.75, 0.625, 0.75, 0.6138, 1.0, 0.6138, 0.9375, 0.6138, 0.9375, 0.6138, 1.0, 0.6138, 0.9375, 0.6138, 0.875, 0.6138, 0.875, 0.6138, 0.9375, 0.6138, 0.875, 0.6138, 0.8125, 0.6138, 0.8125, 0.6138, 0.875, 0.6138, 0.75, 0.625, 0.75, 0.625, 0.8125, 0.6138, 0.8125, 0.6138, 0.8125, 0.625, 0.8125, 0.625, 0.875, 0.6138, 0.875, 0.6138, 0.875, 0.625, 0.875, 0.625, 0.9375, 0.6138, 0.9375, 0.6138, 1.0, 0.6138, 0.9375, 0.6138, 0.9375, 0.6138, 1.0, 0.6138, 0.9375, 0.6138, 0.875, 0.6138, 0.875, 0.6138, 0.9375, 0.6138, 0.875, 0.6138, 0.8125, 0.6138, 0.8125, 0.6138, 0.875, 0.625, 0.75, 0.6875, 0.75, 0.6875, 0.75, 0.625, 0.75, 0.6875, 0.75, 0.75, 0.75, 0.75, 0.75, 0.6875, 0.75, 0.75, 0.75, 0.8125, 0.75, 0.8125, 0.75, 0.75, 0.75, 0.625, 0.75, 0.6875, 0.75, 0.6875, 0.75, 0.625, 0.75, 0.6875, 0.75, 0.75, 0.75, 0.75, 0.75, 0.6875, 0.75, 0.75, 0.75, 0.8125, 0.75, 0.8125, 0.75, 0.75, 0.75, 0.625, 0.75, 0.6875, 0.75, 0.6875, 0.75, 0.625, 0.75, 0.6875, 0.75, 0.75, 0.75, 0.75, 0.75, 0.6875, 0.75, 0.75, 0.75, 0.8125, 0.75, 0.8125, 0.75, 0.75, 0.75, 0.6138, 1.0, 0.6138, 0.9375, 0.6138, 0.9375, 0.6138, 1.0, 0.6138, 0.9375, 0.6138, 0.875, 0.6138, 0.875, 0.6138, 0.9375, 0.6138, 0.875, 0.6138, 0.8125, 0.6138, 0.8125, 0.6138, 0.875, 0.625, 0.75, 0.6875, 0.75, 0.6875, 0.75, 0.625, 0.75, 0.6875, 0.75, 0.75, 0.75, 0.75, 0.75, 0.6875, 0.75, 0.75, 0.75, 0.8125, 0.75, 0.8125, 0.75, 0.75, 0.75, 0.527, 0.25, 0.6138, 0.25, 0.6138, 0.3125, 0.527, 0.3125, 0.527, 0.3125, 0.6138, 0.3125, 0.6138, 0.375, 0.527, 0.375, 0.527, 0.375, 0.6138, 0.375, 0.6138, 0.4375, 0.527, 0.4375, 0.527, 0.75, 0.6138, 0.75, 0.6138, 0.8125, 0.527, 0.8125, 0.527, 0.8125, 0.6138, 0.8125, 0.6138, 0.875, 0.527, 0.875, 0.527, 0.875, 0.6138, 0.875, 0.6138, 0.9375, 0.527, 0.9375, 0.625, 0.5, 0.6875, 0.5, 0.6875, 0.75, 0.625, 0.75, 0.6875, 0.5, 0.75, 0.5, 0.75, 0.75, 0.6875, 0.75, 0.75, 0.5, 0.8125, 0.5, 0.8125, 0.75, 0.75, 0.75, 0.125, 0.5, 0.1875, 0.5, 0.1875, 0.75, 0.125, 0.75, 0.1875, 0.5, 0.25, 0.5, 0.25, 0.75, 0.1875, 0.75, 0.25, 0.5, 0.3125, 0.5, 0.3125, 0.75, 0.25, 0.75, 0.6138, 1.0, 0.6138, 0.9375, 0.6138, 0.9375, 0.6138, 1.0, 0.6138, 0.9375, 0.6138, 0.875, 0.6138, 0.875, 0.6138, 0.9375, 0.6138, 0.875, 0.6138, 0.8125, 0.6138, 0.8125, 0.6138, 0.875, 0.6138, 0.25, 0.625, 0.25, 0.625, 0.3125, 0.6138, 0.3125, 0.6138, 0.3125, 0.625, 0.3125, 0.625, 0.375, 0.6138, 0.375, 0.6138, 0.375, 0.625, 0.375, 0.625, 0.4375, 0.6138, 0.4375, 0.4584, 0.9375, 0.4584, 0.875, 0.4584, 0.875, 0.4584, 0.9375, 0.527, 0.875, 0.527, 0.9375, 0.527, 0.9375, 0.527, 0.875, 0.4584, 0.75, 0.527, 0.75, 0.527, 0.8125, 0.4584, 0.8125, 0.4584, 0.375, 0.527, 0.375, 0.527, 0.4375, 0.4584, 0.4375, 0.4584, 0.3125, 0.527, 0.3125, 0.527, 0.375, 0.4584, 0.375, 0.4584, 0.25, 0.527, 0.25, 0.527, 0.3125, 0.4584, 0.3125, 0.4584, 0.0, 0.527, 0.0, 0.527, 0.25, 0.4584, 0.25, 0.4584, 0.4375, 0.527, 0.4375, 0.527, 0.5, 0.4584, 0.5, 0.4584, 0.5, 0.527, 0.5, 0.527, 0.75, 0.4584, 0.75, 0.4584, 0.9375, 0.527, 0.9375, 0.527, 1.0, 0.4584, 1.0, 0.375, 0.9375, 0.4584, 0.9375, 0.4584, 1.0, 0.375, 1.0, 0.375, 0.5, 0.4584, 0.5, 0.4584, 0.75, 0.375, 0.75, 0.375, 0.4375, 0.4584, 0.4375, 0.4584, 0.5, 0.375, 0.5, 0.375, 0.0, 0.4584, 0.0, 0.4584, 0.25, 0.375, 0.25, 0.375, 0.25, 0.4584, 0.25, 0.4584, 0.3125, 0.375, 0.3125, 0.375, 0.3125, 0.4584, 0.3125, 0.4584, 0.375, 0.375, 0.375, 0.375, 0.375, 0.4584, 0.375, 0.4584, 0.4375, 0.375, 0.4375, 0.375, 0.75, 0.4584, 0.75, 0.4584, 0.8125, 0.375, 0.8125, 0.375, 0.8125, 0.4584, 0.8125, 0.4584, 0.875, 0.375, 0.875, 0.375, 0.875, 0.4584, 0.875, 0.4584, 0.9375, 0.375, 0.9375, 0.4584, 0.875, 0.527, 0.875, 0.527, 0.9375, 0.4584, 0.9375, 0.4584, 0.8125, 0.527, 0.8125, 0.527, 0.875, 0.4584, 0.875, 0.527, 0.9375, 0.4584, 0.9375, 0.4584, 0.9375, 0.527, 0.9375, 0.4584, 0.8125, 0.527, 0.8125, 0.527, 0.8125, 0.4584, 0.8125, 0.527, 0.8125, 0.527, 0.875, 0.527, 0.875, 0.527, 0.8125, 0.4584, 0.875, 0.4584, 0.8125, 0.4584, 0.8125, 0.4584, 0.875])
me_cube_015.update()
me_cube_016 = bpy.data.meshes.new('Cube.016')
me_cube_016.from_pydata([(-1.0, -1.0, -1.0), (-1.0, -1.0, 1.0), (-1.0, 1.0, -1.0), (-1.0, 1.0, 1.0), (1.0, -1.0, -1.0), (1.0, -1.0, 1.0), (1.0, 1.0, -1.0), (1.0, 1.0, 1.0)], [], [(0, 1, 3, 2), (2, 3, 7, 6), (6, 7, 5, 4), (4, 5, 1, 0), (2, 6, 4, 0), (7, 3, 1, 5)])
_uv = me_cube_016.uv_layers.new(name='UVMap')
_uv.uv.foreach_set('vector', [0.375, 0.0, 0.625, 0.0, 0.625, 0.25, 0.375, 0.25, 0.375, 0.25, 0.625, 0.25, 0.625, 0.5, 0.375, 0.5, 0.375, 0.5, 0.625, 0.5, 0.625, 0.75, 0.375, 0.75, 0.375, 0.75, 0.625, 0.75, 0.625, 1.0, 0.375, 1.0, 0.125, 0.5, 0.375, 0.5, 0.375, 0.75, 0.125, 0.75, 0.625, 0.5, 0.875, 0.5, 0.875, 0.75, 0.625, 0.75])
me_cube_016.update()
me_cube_017 = bpy.data.meshes.new('Cube.017')
me_cube_017.from_pydata([(-1.0, -1.0, -1.0), (-1.0, -1.0, 1.0), (-1.0, 1.0, -1.0), (-1.0, 1.0, 1.0), (1.0, -1.0, -1.0), (1.0, -1.0, 1.0), (1.0, 1.0, -1.0), (1.0, 1.0, 1.0)], [], [(0, 1, 3, 2), (2, 3, 7, 6), (6, 7, 5, 4), (4, 5, 1, 0), (2, 6, 4, 0), (7, 3, 1, 5)])
_uv = me_cube_017.uv_layers.new(name='UVMap')
_uv.uv.foreach_set('vector', [0.375, 0.0, 0.625, 0.0, 0.625, 0.25, 0.375, 0.25, 0.375, 0.25, 0.625, 0.25, 0.625, 0.5, 0.375, 0.5, 0.375, 0.5, 0.625, 0.5, 0.625, 0.75, 0.375, 0.75, 0.375, 0.75, 0.625, 0.75, 0.625, 1.0, 0.375, 1.0, 0.125, 0.5, 0.375, 0.5, 0.375, 0.75, 0.125, 0.75, 0.625, 0.5, 0.875, 0.5, 0.875, 0.75, 0.625, 0.75])
me_cube_017.update()
me_cube_018 = bpy.data.meshes.new('Cube.018')
me_cube_018.from_pydata([(-1.0, -1.0, -1.0), (-1.0, -1.0, 1.0), (-1.0, 1.0, -1.0), (-1.0, 1.0, 1.0), (1.0, -1.0, -1.0), (1.0, -1.0, 1.0), (1.0, 1.0, -1.0), (1.0, 1.0, 1.0), (0.7901, 1.0, -1.0), (-0.7901, 1.0, -1.0), (-0.7901, 1.0, 1.0), (0.7901, 1.0, 1.0), (-0.7901, -1.0, -1.0), (0.7901, -1.0, -1.0), (0.7901, -1.0, 1.0), (-0.7901, -1.0, 1.0), (-1.0, -0.919, -1.0), (-1.0, -0.919, 1.0), (1.0, -0.919, -1.0), (1.0, -0.919, 1.0), (0.7901, -0.919, 1.0), (-0.7901, -0.919, 1.0), (-0.7901, -0.919, -1.0), (0.7901, -0.919, -1.0), (0.7665, 0.9418, -0.9701), (-0.7665, 0.9418, -0.9701), (-0.7665, 0.9418, 0.9701), (0.7665, 0.9418, 0.9701), (0.7665, -0.9199, 0.9701), (-0.7665, -0.9199, 0.9701), (-0.7665, -0.9199, -0.9701), (0.7665, -0.9199, -0.9701)], [], [(16, 17, 3, 2), (8, 11, 7, 6), (18, 19, 5, 4), (12, 15, 1, 0), (23, 18, 4, 13), (21, 17, 1, 15), (19, 20, 14, 5), (20, 21, 15, 14), (16, 22, 12, 0), (22, 23, 13, 12), (4, 5, 14, 13), (13, 14, 15, 12), (2, 3, 10, 9), (10, 21, 29, 26), (8, 23, 31, 24), (2, 9, 22, 16), (9, 10, 26, 25), (7, 11, 20, 19), (10, 3, 17, 21), (8, 6, 18, 23), (6, 7, 19, 18), (0, 1, 17, 16), (25, 26, 27, 24), (25, 24, 31, 30), (27, 26, 29, 28), (21, 20, 28, 29), (11, 8, 24, 27), (23, 22, 30, 31), (22, 9, 25, 30), (20, 11, 27, 28)])
_uv = me_cube_018.uv_layers.new(name='UVMap')
_uv.uv.foreach_set('vector', [0.375, 0.01012, 0.625, 0.01012, 0.625, 0.25, 0.375, 0.25, 0.375, 0.4167, 0.625, 0.4167, 0.625, 0.5, 0.375, 0.5, 0.375, 0.7399, 0.625, 0.7399, 0.625, 0.75, 0.375, 0.75, 0.375, 0.9167, 0.625, 0.9167, 0.625, 1.0, 0.375, 1.0, 0.2917, 0.7399, 0.375, 0.7399, 0.375, 0.75, 0.2917, 0.75, 0.7917, 0.7399, 0.875, 0.7399, 0.875, 0.75, 0.7917, 0.75, 0.625, 0.7399, 0.7083, 0.7399, 0.7083, 0.75, 0.625, 0.75, 0.7083, 0.7399, 0.7917, 0.7399, 0.7917, 0.75, 0.7083, 0.75, 0.125, 0.7399, 0.2083, 0.7399, 0.2083, 0.75, 0.125, 0.75, 0.2083, 0.7399, 0.2917, 0.7399, 0.2917, 0.75, 0.2083, 0.75, 0.375, 0.75, 0.625, 0.75, 0.625, 0.8333, 0.375, 0.8333, 0.375, 0.8333, 0.625, 0.8333, 0.625, 0.9167, 0.375, 0.9167, 0.375, 0.25, 0.625, 0.25, 0.625, 0.3333, 0.375, 0.3333, 0.7917, 0.5, 0.7917, 0.7399, 0.7917, 0.7399, 0.7917, 0.5, 0.2917, 0.5, 0.2917, 0.7399, 0.2917, 0.7399, 0.2917, 0.5, 0.125, 0.5, 0.2083, 0.5, 0.2083, 0.7399, 0.125, 0.7399, 0.375, 0.3333, 0.625, 0.3333, 0.625, 0.3333, 0.375, 0.3333, 0.625, 0.5, 0.7083, 0.5, 0.7083, 0.7399, 0.625, 0.7399, 0.7917, 0.5, 0.875, 0.5, 0.875, 0.7399, 0.7917, 0.7399, 0.2917, 0.5, 0.375, 0.5, 0.375, 0.7399, 0.2917, 0.7399, 0.375, 0.5, 0.625, 0.5, 0.625, 0.7399, 0.375, 0.7399, 0.375, 0.0, 0.625, 0.0, 0.625, 0.01012, 0.375, 0.01012, 0.375, 0.3333, 0.625, 0.3333, 0.625, 0.4167, 0.375, 0.4167, 0.2083, 0.5, 0.2917, 0.5, 0.2917, 0.7399, 0.2083, 0.7399, 0.7083, 0.5, 0.7917, 0.5, 0.7917, 0.7399, 0.7083, 0.7399, 0.7917, 0.7399, 0.7083, 0.7399, 0.7083, 0.7399, 0.7917, 0.7399, 0.625, 0.4167, 0.375, 0.4167, 0.375, 0.4167, 0.625, 0.4167, 0.2917, 0.7399, 0.2083, 0.7399, 0.2083, 0.7399, 0.2917, 0.7399, 0.2083, 0.7399, 0.2083, 0.5, 0.2083, 0.5, 0.2083, 0.7399, 0.7083, 0.7399, 0.7083, 0.5, 0.7083, 0.5, 0.7083, 0.7399])
me_cube_018.update()
me_cube_019 = bpy.data.meshes.new('Cube.019')
me_cube_019.from_pydata([(-1.0, -1.0, -1.0), (-1.0, -1.0, 1.0), (-1.0, 1.0, -1.0), (-1.0, 1.0, 1.0), (1.0, -1.0, -1.0), (1.0, -1.0, 1.0), (1.0, 1.0, -1.0), (1.0, 1.0, 1.0)], [], [(0, 1, 3, 2), (2, 3, 7, 6), (6, 7, 5, 4), (4, 5, 1, 0), (2, 6, 4, 0), (7, 3, 1, 5)])
_uv = me_cube_019.uv_layers.new(name='UVMap')
_uv.uv.foreach_set('vector', [0.375, 0.0, 0.625, 0.0, 0.625, 0.25, 0.375, 0.25, 0.375, 0.25, 0.625, 0.25, 0.625, 0.5, 0.375, 0.5, 0.375, 0.5, 0.625, 0.5, 0.625, 0.75, 0.375, 0.75, 0.375, 0.75, 0.625, 0.75, 0.625, 1.0, 0.375, 1.0, 0.125, 0.5, 0.375, 0.5, 0.375, 0.75, 0.125, 0.75, 0.625, 0.5, 0.875, 0.5, 0.875, 0.75, 0.625, 0.75])
me_cube_019.update()
me_cube_020 = bpy.data.meshes.new('Cube.020')
me_cube_020.from_pydata([(-1.0, -1.0, -1.0), (-0.9275, -0.9275, 1.0), (-1.0, 1.0, -1.0), (-0.9275, 0.9275, 1.0), (1.0, -1.0, -1.0), (0.9275, -0.9275, 1.0), (1.0, 1.0, -1.0), (0.9275, 0.9275, 1.0), (-1.0, -1.0, 1.0), (-1.0, 1.0, 1.0), (1.0, 1.0, 1.0), (1.0, -1.0, 1.0), (-0.9275, -0.9275, 0.2187), (-0.9275, 0.9275, 0.2187), (0.9275, 0.9275, 0.2187), (0.9275, -0.9275, 0.2187)], [], [(0, 8, 9, 2), (2, 9, 10, 6), (6, 10, 11, 4), (4, 11, 8, 0), (2, 6, 4, 0), (5, 7, 14, 15), (1, 3, 9, 8), (3, 7, 10, 9), (7, 5, 11, 10), (5, 1, 8, 11), (14, 13, 12, 15), (3, 1, 12, 13), (1, 5, 15, 12), (7, 3, 13, 14)])
_uv = me_cube_020.uv_layers.new(name='UVMap')
_uv.uv.foreach_set('vector', [0.375, 0.0, 0.625, 0.0, 0.625, 0.25, 0.375, 0.25, 0.375, 0.25, 0.625, 0.25, 0.625, 0.5, 0.375, 0.5, 0.375, 0.5, 0.625, 0.5, 0.625, 0.75, 0.375, 0.75, 0.375, 0.75, 0.625, 0.75, 0.625, 1.0, 0.375, 1.0, 0.125, 0.5, 0.375, 0.5, 0.375, 0.75, 0.125, 0.75, 0.6341, 0.7409, 0.6341, 0.5091, 0.6341, 0.5091, 0.6341, 0.7409, 0.8659, 0.7409, 0.8659, 0.5091, 0.875, 0.5, 0.875, 0.75, 0.8659, 0.5091, 0.6341, 0.5091, 0.625, 0.5, 0.875, 0.5, 0.6341, 0.5091, 0.6341, 0.7409, 0.625, 0.75, 0.625, 0.5, 0.6341, 0.7409, 0.8659, 0.7409, 0.875, 0.75, 0.625, 0.75, 0.6341, 0.5091, 0.8659, 0.5091, 0.8659, 0.7409, 0.6341, 0.7409, 0.8659, 0.5091, 0.8659, 0.7409, 0.8659, 0.7409, 0.8659, 0.5091, 0.8659, 0.7409, 0.6341, 0.7409, 0.6341, 0.7409, 0.8659, 0.7409, 0.6341, 0.5091, 0.8659, 0.5091, 0.8659, 0.5091, 0.6341, 0.5091])
me_cube_020.update()

# ---- objects
ob_cube = bpy.data.objects.new('Cube', me_cube)
ob_light = bpy.data.objects.new('Light', light_light)
ob_camera = bpy.data.objects.new('Camera', cam_camera)
ob_cube_001 = bpy.data.objects.new('Cube.001', me_cube_001)
ob_cube_002 = bpy.data.objects.new('Cube.002', me_cube_002)
ob_cube_003 = bpy.data.objects.new('Cube.003', me_cube_003)
ob_cube_005 = bpy.data.objects.new('Cube.005', me_cube_005)
ob_cube_006 = bpy.data.objects.new('Cube.006', me_cube_006)
ob_cube_008 = bpy.data.objects.new('Cube.008', me_cube_008)
ob_cube_007 = bpy.data.objects.new('Cube.007', me_cube_010)
ob_cube_004 = bpy.data.objects.new('Cube.004', me_cube_011)
ob_cube_009 = bpy.data.objects.new('Cube.009', me_cube_012)
ob_cube_010 = bpy.data.objects.new('Cube.010', me_cube_013)
ob_cube_011 = bpy.data.objects.new('Cube.011', me_cube_014)
ob_cube_012 = bpy.data.objects.new('Cube.012', me_cube_015)
ob_cube_013 = bpy.data.objects.new('Cube.013', me_cube_016)
ob_cube_014 = bpy.data.objects.new('Cube.014', me_cube_017)
ob_cube_015 = bpy.data.objects.new('Cube.015', me_cube_018)
ob_cube_016 = bpy.data.objects.new('Cube.016', me_cube_019)
ob_cube_017 = bpy.data.objects.new('Cube.017', me_cube_020)

# ---- transforms, parenting, visibility, modifiers, constraints
ob_cube.location = (0.0, 0.0, 0.0)
ob_cube.scale = (4.396, 4.396, -0.07512)
ob_cube.lock_rotations_4d = False
ob_cube.empty_display_type = 'ARROWS'
ob_cube.lineart.crease_threshold = 0.0
ob_light.location = (4.076, 1.005, 5.904)
ob_light.rotation_euler = (0.6503, 0.05522, 1.866)
ob_light.lock_rotations_4d = False
ob_light.empty_display_type = 'ARROWS'
ob_light.color = (0.0, 0.0, 0.0, 0.0)
ob_light.lineart.crease_threshold = 0.0
ob_camera.location = (7.359, -6.926, 4.958)
ob_camera.rotation_euler = (1.109, 0.0, 0.8149)
ob_camera.lock_rotations_4d = False
ob_camera.empty_display_type = 'ARROWS'
ob_camera.color = (0.0, 0.0, 0.0, 0.0)
ob_camera.display_type = 'WIRE'
ob_camera.lineart.crease_threshold = 0.0
ob_cube_001.location = (-4.072, -0.1986, 0.164)
ob_cube_001.scale = (0.04769, 4.288, 0.08918)
ob_cube_002.location = (1.081, -0.4309, 0.6798)
ob_cube_002.scale = (1.0, 1.0, -0.05515)
_m = ob_cube_002.modifiers.new('Mirror', 'MIRROR')
_m.use_axis = (True, True, False)
_m.use_clip = True
ob_cube_003.location = (1.058, -0.4383, 0.1228)
ob_cube_003.scale = (1.678, 1.0, 0.008913)
ob_cube_005.location = (-0.02323, -3.823, 0.4955)
ob_cube_005.rotation_euler = (0.0, -0.0, -1.571)
ob_cube_005.scale = (0.09489, 3.198, 0.4147)
ob_cube_006.location = (3.077, -2.723, 0.4958)
ob_cube_006.scale = (0.09543, 1.006, 0.4143)
ob_cube_008.location = (-2.032, -2.892, 0.2551)
ob_cube_008.scale = (1.0, 0.8289, 0.2358)
_m = ob_cube_008.modifiers.new('Array', 'ARRAY')
_m.count = 3
_m.relative_offset_displace = (1.002, 0.0, 0.0)
ob_cube_007.location = (-3.125, -1.963, 0.4978)
ob_cube_007.scale = (0.09543, 1.763, 0.4143)
ob_cube_004.location = (-2.032, -2.892, 0.2551)
ob_cube_004.scale = (1.0, 0.8289, 0.2358)
_m = ob_cube_004.modifiers.new('Array', 'ARRAY')
_m.count = 3
_m.relative_offset_displace = (1.002, 0.0, 0.0)
ob_cube_009.location = (-2.032, -2.892, 0.2551)
ob_cube_009.scale = (1.0, 0.8289, 0.2358)
_m = ob_cube_009.modifiers.new('Array', 'ARRAY')
_m.count = 3
_m.relative_offset_displace = (1.002, 0.0, 0.0)
ob_cube_010.location = (-2.032, -1.234, 0.2551)
ob_cube_010.scale = (1.0, 0.8289, 0.2358)
ob_cube_011.location = (0.3257, 4.025, 1.657)
ob_cube_011.scale = (1.164, 0.06158, 0.641)
ob_cube_012.location = (0.3257, 3.608, 0.3269)
ob_cube_012.scale = (1.845, 0.3911, 0.2496)
ob_cube_013.location = (-2.752, 3.956, 2.419)
ob_cube_013.scale = (0.4197, 0.1303, -0.009884)
ob_cube_014.location = (3.346, 3.731, 2.419)
ob_cube_014.scale = (0.7188, 0.3528, -0.009884)
ob_cube_015.location = (-2.945, 3.978, 2.586)
ob_cube_015.scale = (0.02576, 0.1086, 0.1562)
_m = ob_cube_015.modifiers.new('Array', 'ARRAY')
_m.count = 7
_m.relative_offset_displace = (1.2, 0.0, 0.0)
ob_cube_016.location = (0.3304, 4.059, 0.6408)
ob_cube_016.scale = (-0.02517, 0.02731, 0.3748)
ob_cube_017.location = (0.3429, 4.067, 2.825)
ob_cube_017.rotation_euler = (1.571, 0.0, 0.0)
ob_cube_017.scale = (0.6313, 0.3429, 0.0197)

# ---- collection membership
col_collection.objects.link(ob_cube)
col_collection.objects.link(ob_light)
col_collection.objects.link(ob_camera)
col_collection.objects.link(ob_cube_001)
col_collection.objects.link(ob_cube_002)
col_collection.objects.link(ob_cube_003)
col_collection.objects.link(ob_cube_005)
col_collection.objects.link(ob_cube_006)
col_collection.objects.link(ob_cube_008)
col_collection.objects.link(ob_cube_007)
col_collection.objects.link(ob_cube_004)
col_collection.objects.link(ob_cube_009)
col_collection.objects.link(ob_cube_010)
col_collection.objects.link(ob_cube_011)
col_collection.objects.link(ob_cube_012)
col_collection.objects.link(ob_cube_013)
col_collection.objects.link(ob_cube_014)
col_collection.objects.link(ob_cube_015)
col_collection.objects.link(ob_cube_016)
col_collection.objects.link(ob_cube_017)

# ---- scene / render settings (as saved in the file)
scene.camera = ob_camera
scene.frame_start = 1; scene.frame_end = 250; scene.frame_set(0)
scene.render.engine = 'BLENDER_EEVEE_NEXT'
scene.cycles.sampling_pattern = 'TABULATED_SOBOL'
scene.view_settings.view_transform = 'Filmic'
bpy.context.view_layer.update()
